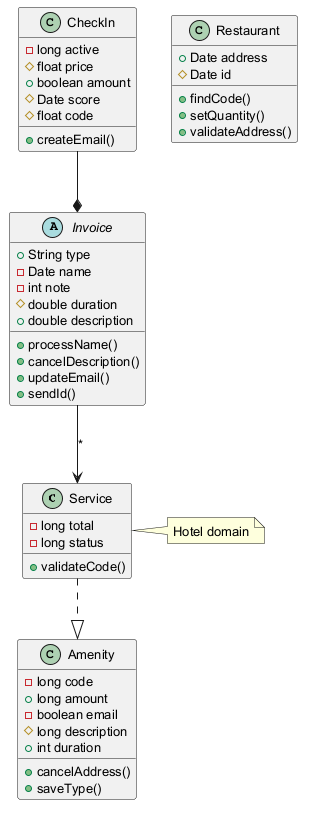

The diagram above was rendered by PlantUML. Its source (embedded in the PNG):
@startuml
skinparam defaultFontSize 13
class Service {
  -long total
  -long status
  +validateCode()
}
class Restaurant {
  +Date address
  #Date id
  +findCode()
  +setQuantity()
  +validateAddress()
}
class CheckIn {
  -long active
  #float price
  +boolean amount
  #Date score
  #float code
  +createEmail()
}
class Amenity {
  -long code
  +long amount
  -boolean email
  #long description
  +int duration
  +cancelAddress()
  +saveType()
}
abstract class Invoice {
  +String type
  -Date name
  -int note
  #double duration
  +double description
  +processName()
  +cancelDescription()
  +updateEmail()
  +sendId()
}
Service ..|> Amenity
Invoice --> Service : "*"
CheckIn --* Invoice
note right of Service : Hotel domain
@enduml